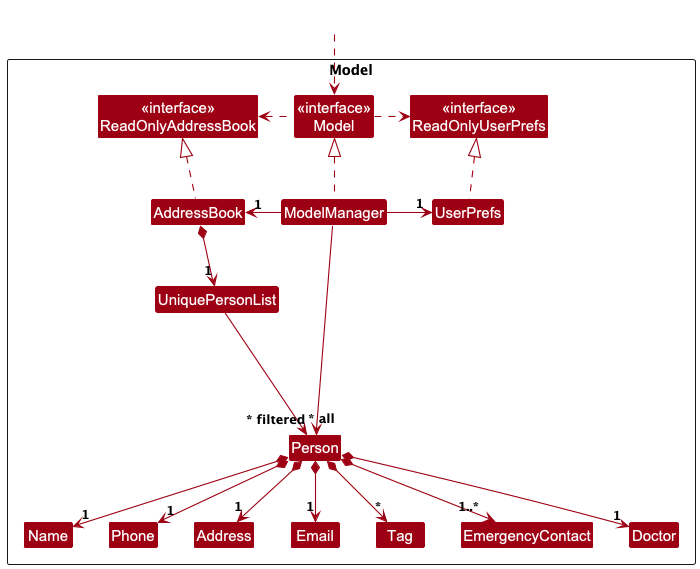

The diagram above was rendered by PlantUML. Its source (embedded in the PNG):
@startuml
!include style.puml
skinparam arrowThickness 1.1
skinparam arrowColor MODEL_COLOR
skinparam classBackgroundColor MODEL_COLOR

Package Model as ModelPackage <<Rectangle>>{
Class "<<interface>>\nReadOnlyAddressBook" as ReadOnlyAddressBook
Class "<<interface>>\nReadOnlyUserPrefs" as ReadOnlyUserPrefs
Class "<<interface>>\nModel" as Model
Class AddressBook
Class ModelManager
Class UserPrefs

Class UniquePersonList
Class Person
Class Address
Class Email
Class Name
Class Phone
Class Tag
Class EmergencyContact
Class Doctor

Class I #FFFFFF
}

Class HiddenOutside #FFFFFF
HiddenOutside ..> Model

AddressBook .up.|> ReadOnlyAddressBook

ModelManager .up.|> Model
Model .right.> ReadOnlyUserPrefs
Model .left.> ReadOnlyAddressBook
ModelManager -left-> "1" AddressBook
ModelManager -right-> "1" UserPrefs
UserPrefs .up.|> ReadOnlyUserPrefs

AddressBook *--> "1" UniquePersonList
UniquePersonList --> "~* all" Person
Person *--> "1" Name
Person *--> "1" Phone
Person *--> "1" Email
Person *--> "1" Address
Person *--> "1..*" EmergencyContact
Person *--> "*" Tag
Person *--> "1" Doctor

Person -[hidden]up--> I
UniquePersonList -[hidden]right-> I

Name -[hidden]right-> Phone
Phone -[hidden]right-> Address
Address -[hidden]right-> Email

ModelManager --> "~* filtered" Person
@enduml